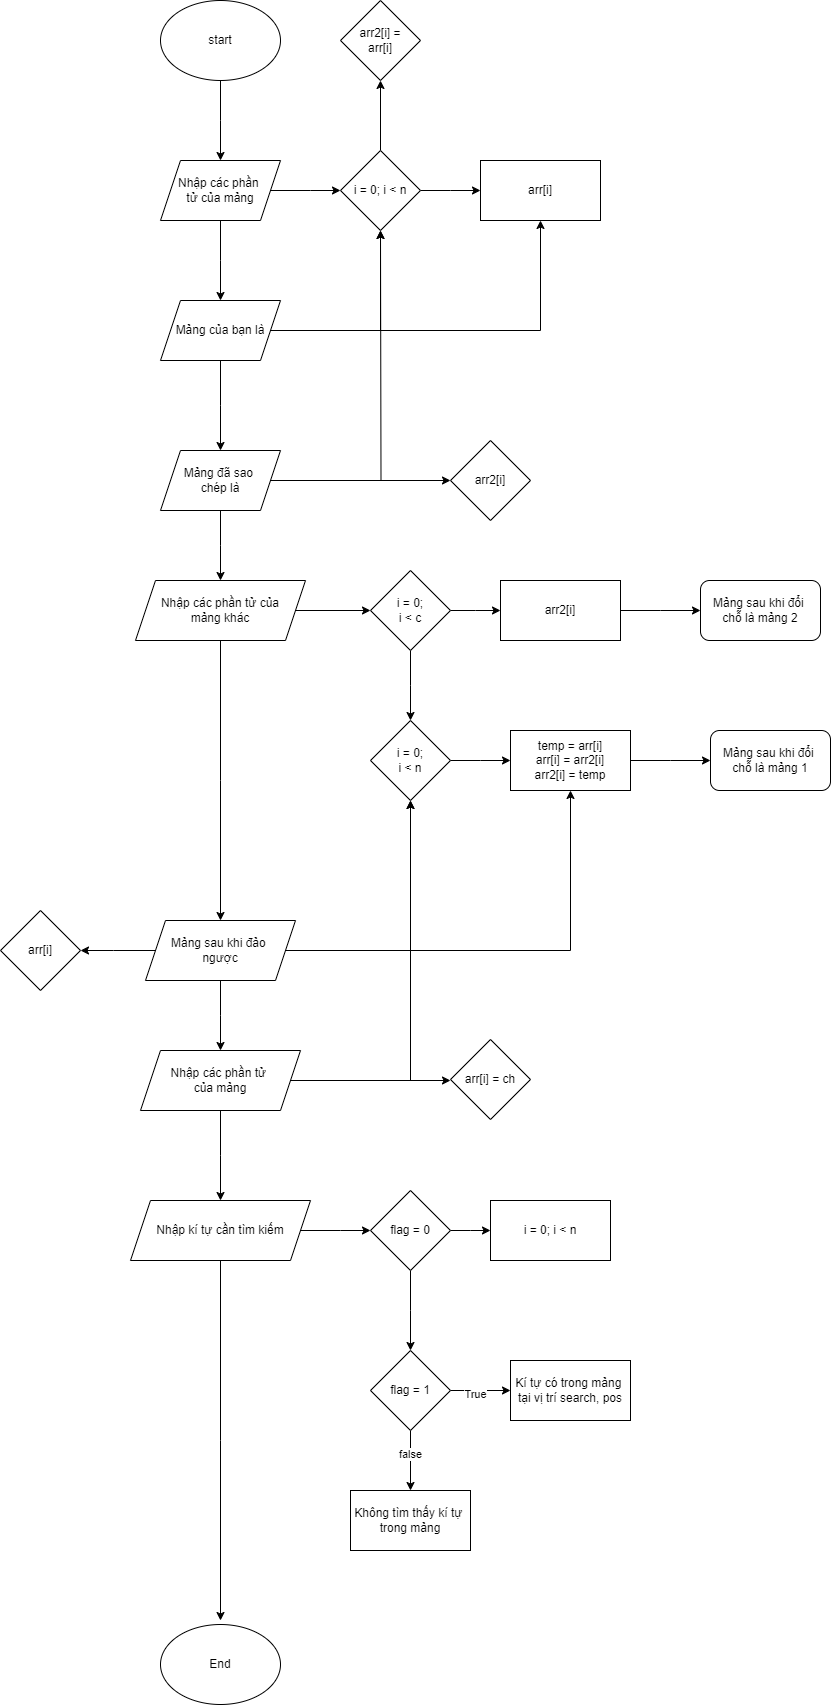

The diagram above was exported from draw.io. Its source (the exported page's mxGraphModel, read from the mxfile embedded in the PNG):
<mxGraphModel dx="1290" dy="566" grid="1" gridSize="10" guides="1" tooltips="1" connect="1" arrows="1" fold="1" page="1" pageScale="1" pageWidth="827" pageHeight="1169" math="0" shadow="0">
  <root>
    <mxCell id="WIyWlLk6GJQsqaUBKTNV-0" />
    <mxCell id="WIyWlLk6GJQsqaUBKTNV-1" parent="WIyWlLk6GJQsqaUBKTNV-0" />
    <mxCell id="uDufQaE7J2KdvV92OUyh-1" style="edgeStyle=orthogonalEdgeStyle;rounded=0;orthogonalLoop=1;jettySize=auto;html=1;" edge="1" parent="WIyWlLk6GJQsqaUBKTNV-1" source="uDufQaE7J2KdvV92OUyh-0">
      <mxGeometry relative="1" as="geometry">
        <mxPoint x="330" y="210" as="targetPoint" />
      </mxGeometry>
    </mxCell>
    <mxCell id="uDufQaE7J2KdvV92OUyh-0" value="start" style="ellipse;whiteSpace=wrap;html=1;" vertex="1" parent="WIyWlLk6GJQsqaUBKTNV-1">
      <mxGeometry x="270" y="50" width="120" height="80" as="geometry" />
    </mxCell>
    <mxCell id="uDufQaE7J2KdvV92OUyh-3" style="edgeStyle=orthogonalEdgeStyle;rounded=0;orthogonalLoop=1;jettySize=auto;html=1;" edge="1" parent="WIyWlLk6GJQsqaUBKTNV-1" source="uDufQaE7J2KdvV92OUyh-2">
      <mxGeometry relative="1" as="geometry">
        <mxPoint x="450" y="240" as="targetPoint" />
      </mxGeometry>
    </mxCell>
    <mxCell id="uDufQaE7J2KdvV92OUyh-5" style="edgeStyle=orthogonalEdgeStyle;rounded=0;orthogonalLoop=1;jettySize=auto;html=1;" edge="1" parent="WIyWlLk6GJQsqaUBKTNV-1" source="uDufQaE7J2KdvV92OUyh-2">
      <mxGeometry relative="1" as="geometry">
        <mxPoint x="330" y="350" as="targetPoint" />
      </mxGeometry>
    </mxCell>
    <mxCell id="uDufQaE7J2KdvV92OUyh-2" value="Nhập các phần&amp;nbsp;&lt;br&gt;tử của mảng" style="shape=parallelogram;perimeter=parallelogramPerimeter;whiteSpace=wrap;html=1;fixedSize=1;" vertex="1" parent="WIyWlLk6GJQsqaUBKTNV-1">
      <mxGeometry x="270" y="210" width="120" height="60" as="geometry" />
    </mxCell>
    <mxCell id="uDufQaE7J2KdvV92OUyh-8" style="edgeStyle=orthogonalEdgeStyle;rounded=0;orthogonalLoop=1;jettySize=auto;html=1;" edge="1" parent="WIyWlLk6GJQsqaUBKTNV-1" source="uDufQaE7J2KdvV92OUyh-4">
      <mxGeometry relative="1" as="geometry">
        <mxPoint x="590" y="240" as="targetPoint" />
      </mxGeometry>
    </mxCell>
    <mxCell id="uDufQaE7J2KdvV92OUyh-16" style="edgeStyle=orthogonalEdgeStyle;rounded=0;orthogonalLoop=1;jettySize=auto;html=1;" edge="1" parent="WIyWlLk6GJQsqaUBKTNV-1" source="uDufQaE7J2KdvV92OUyh-4">
      <mxGeometry relative="1" as="geometry">
        <mxPoint x="490" y="130" as="targetPoint" />
      </mxGeometry>
    </mxCell>
    <mxCell id="uDufQaE7J2KdvV92OUyh-4" value="i = 0; i &amp;lt; n" style="rhombus;whiteSpace=wrap;html=1;" vertex="1" parent="WIyWlLk6GJQsqaUBKTNV-1">
      <mxGeometry x="450" y="200" width="80" height="80" as="geometry" />
    </mxCell>
    <mxCell id="uDufQaE7J2KdvV92OUyh-7" style="edgeStyle=orthogonalEdgeStyle;rounded=0;orthogonalLoop=1;jettySize=auto;html=1;entryX=0.5;entryY=1;entryDx=0;entryDy=0;" edge="1" parent="WIyWlLk6GJQsqaUBKTNV-1" source="uDufQaE7J2KdvV92OUyh-6" target="uDufQaE7J2KdvV92OUyh-4">
      <mxGeometry relative="1" as="geometry" />
    </mxCell>
    <mxCell id="uDufQaE7J2KdvV92OUyh-10" style="edgeStyle=orthogonalEdgeStyle;rounded=0;orthogonalLoop=1;jettySize=auto;html=1;entryX=0.5;entryY=1;entryDx=0;entryDy=0;" edge="1" parent="WIyWlLk6GJQsqaUBKTNV-1" source="uDufQaE7J2KdvV92OUyh-6" target="uDufQaE7J2KdvV92OUyh-9">
      <mxGeometry relative="1" as="geometry" />
    </mxCell>
    <mxCell id="uDufQaE7J2KdvV92OUyh-11" style="edgeStyle=orthogonalEdgeStyle;rounded=0;orthogonalLoop=1;jettySize=auto;html=1;" edge="1" parent="WIyWlLk6GJQsqaUBKTNV-1" source="uDufQaE7J2KdvV92OUyh-6">
      <mxGeometry relative="1" as="geometry">
        <mxPoint x="330" y="500" as="targetPoint" />
      </mxGeometry>
    </mxCell>
    <mxCell id="uDufQaE7J2KdvV92OUyh-6" value="Mảng của bạn là" style="shape=parallelogram;perimeter=parallelogramPerimeter;whiteSpace=wrap;html=1;fixedSize=1;" vertex="1" parent="WIyWlLk6GJQsqaUBKTNV-1">
      <mxGeometry x="270" y="350" width="120" height="60" as="geometry" />
    </mxCell>
    <mxCell id="uDufQaE7J2KdvV92OUyh-9" value="arr[i]" style="rounded=0;whiteSpace=wrap;html=1;" vertex="1" parent="WIyWlLk6GJQsqaUBKTNV-1">
      <mxGeometry x="590" y="210" width="120" height="60" as="geometry" />
    </mxCell>
    <mxCell id="uDufQaE7J2KdvV92OUyh-13" style="edgeStyle=orthogonalEdgeStyle;rounded=0;orthogonalLoop=1;jettySize=auto;html=1;" edge="1" parent="WIyWlLk6GJQsqaUBKTNV-1" source="uDufQaE7J2KdvV92OUyh-12">
      <mxGeometry relative="1" as="geometry">
        <mxPoint x="490" y="280" as="targetPoint" />
      </mxGeometry>
    </mxCell>
    <mxCell id="uDufQaE7J2KdvV92OUyh-14" style="edgeStyle=orthogonalEdgeStyle;rounded=0;orthogonalLoop=1;jettySize=auto;html=1;" edge="1" parent="WIyWlLk6GJQsqaUBKTNV-1" source="uDufQaE7J2KdvV92OUyh-12">
      <mxGeometry relative="1" as="geometry">
        <mxPoint x="560" y="530" as="targetPoint" />
      </mxGeometry>
    </mxCell>
    <mxCell id="uDufQaE7J2KdvV92OUyh-18" style="edgeStyle=orthogonalEdgeStyle;rounded=0;orthogonalLoop=1;jettySize=auto;html=1;" edge="1" parent="WIyWlLk6GJQsqaUBKTNV-1" source="uDufQaE7J2KdvV92OUyh-12">
      <mxGeometry relative="1" as="geometry">
        <mxPoint x="330" y="630" as="targetPoint" />
      </mxGeometry>
    </mxCell>
    <mxCell id="uDufQaE7J2KdvV92OUyh-12" value="Mảng đã sao&amp;nbsp;&lt;br&gt;chép là" style="shape=parallelogram;perimeter=parallelogramPerimeter;whiteSpace=wrap;html=1;fixedSize=1;" vertex="1" parent="WIyWlLk6GJQsqaUBKTNV-1">
      <mxGeometry x="270" y="500" width="120" height="60" as="geometry" />
    </mxCell>
    <mxCell id="uDufQaE7J2KdvV92OUyh-15" value="arr2[i]" style="rhombus;whiteSpace=wrap;html=1;" vertex="1" parent="WIyWlLk6GJQsqaUBKTNV-1">
      <mxGeometry x="560" y="490" width="80" height="80" as="geometry" />
    </mxCell>
    <mxCell id="uDufQaE7J2KdvV92OUyh-17" value="arr2[i] =&lt;br&gt;arr[i]" style="rhombus;whiteSpace=wrap;html=1;" vertex="1" parent="WIyWlLk6GJQsqaUBKTNV-1">
      <mxGeometry x="450" y="50" width="80" height="80" as="geometry" />
    </mxCell>
    <mxCell id="uDufQaE7J2KdvV92OUyh-20" style="edgeStyle=orthogonalEdgeStyle;rounded=0;orthogonalLoop=1;jettySize=auto;html=1;" edge="1" parent="WIyWlLk6GJQsqaUBKTNV-1" source="uDufQaE7J2KdvV92OUyh-19">
      <mxGeometry relative="1" as="geometry">
        <mxPoint x="480" y="660" as="targetPoint" />
      </mxGeometry>
    </mxCell>
    <mxCell id="uDufQaE7J2KdvV92OUyh-33" style="edgeStyle=orthogonalEdgeStyle;rounded=0;orthogonalLoop=1;jettySize=auto;html=1;" edge="1" parent="WIyWlLk6GJQsqaUBKTNV-1" source="uDufQaE7J2KdvV92OUyh-19">
      <mxGeometry relative="1" as="geometry">
        <mxPoint x="330" y="970" as="targetPoint" />
      </mxGeometry>
    </mxCell>
    <mxCell id="uDufQaE7J2KdvV92OUyh-19" value="Nhập các phần tử của&lt;br&gt;mảng khác" style="shape=parallelogram;perimeter=parallelogramPerimeter;whiteSpace=wrap;html=1;fixedSize=1;" vertex="1" parent="WIyWlLk6GJQsqaUBKTNV-1">
      <mxGeometry x="245" y="630" width="170" height="60" as="geometry" />
    </mxCell>
    <mxCell id="uDufQaE7J2KdvV92OUyh-22" style="edgeStyle=orthogonalEdgeStyle;rounded=0;orthogonalLoop=1;jettySize=auto;html=1;" edge="1" parent="WIyWlLk6GJQsqaUBKTNV-1" source="uDufQaE7J2KdvV92OUyh-21">
      <mxGeometry relative="1" as="geometry">
        <mxPoint x="610" y="660" as="targetPoint" />
      </mxGeometry>
    </mxCell>
    <mxCell id="uDufQaE7J2KdvV92OUyh-24" style="edgeStyle=orthogonalEdgeStyle;rounded=0;orthogonalLoop=1;jettySize=auto;html=1;" edge="1" parent="WIyWlLk6GJQsqaUBKTNV-1" source="uDufQaE7J2KdvV92OUyh-21">
      <mxGeometry relative="1" as="geometry">
        <mxPoint x="520" y="770" as="targetPoint" />
      </mxGeometry>
    </mxCell>
    <mxCell id="uDufQaE7J2KdvV92OUyh-21" value="i = 0;&lt;br&gt;i &amp;lt; c" style="rhombus;whiteSpace=wrap;html=1;" vertex="1" parent="WIyWlLk6GJQsqaUBKTNV-1">
      <mxGeometry x="480" y="620" width="80" height="80" as="geometry" />
    </mxCell>
    <mxCell id="uDufQaE7J2KdvV92OUyh-28" style="edgeStyle=orthogonalEdgeStyle;rounded=0;orthogonalLoop=1;jettySize=auto;html=1;" edge="1" parent="WIyWlLk6GJQsqaUBKTNV-1" source="uDufQaE7J2KdvV92OUyh-23">
      <mxGeometry relative="1" as="geometry">
        <mxPoint x="810" y="660" as="targetPoint" />
      </mxGeometry>
    </mxCell>
    <mxCell id="uDufQaE7J2KdvV92OUyh-23" value="arr2[i]" style="rounded=0;whiteSpace=wrap;html=1;" vertex="1" parent="WIyWlLk6GJQsqaUBKTNV-1">
      <mxGeometry x="610" y="630" width="120" height="60" as="geometry" />
    </mxCell>
    <mxCell id="uDufQaE7J2KdvV92OUyh-26" style="edgeStyle=orthogonalEdgeStyle;rounded=0;orthogonalLoop=1;jettySize=auto;html=1;" edge="1" parent="WIyWlLk6GJQsqaUBKTNV-1" source="uDufQaE7J2KdvV92OUyh-25">
      <mxGeometry relative="1" as="geometry">
        <mxPoint x="620" y="810" as="targetPoint" />
      </mxGeometry>
    </mxCell>
    <mxCell id="uDufQaE7J2KdvV92OUyh-25" value="i = 0;&lt;br&gt;i &amp;lt; n" style="rhombus;whiteSpace=wrap;html=1;" vertex="1" parent="WIyWlLk6GJQsqaUBKTNV-1">
      <mxGeometry x="480" y="770" width="80" height="80" as="geometry" />
    </mxCell>
    <mxCell id="uDufQaE7J2KdvV92OUyh-30" style="edgeStyle=orthogonalEdgeStyle;rounded=0;orthogonalLoop=1;jettySize=auto;html=1;" edge="1" parent="WIyWlLk6GJQsqaUBKTNV-1" source="uDufQaE7J2KdvV92OUyh-27">
      <mxGeometry relative="1" as="geometry">
        <mxPoint x="820" y="810" as="targetPoint" />
      </mxGeometry>
    </mxCell>
    <mxCell id="uDufQaE7J2KdvV92OUyh-27" value="temp = arr[i]&lt;br&gt;arr[i] = arr2[i]&lt;br&gt;arr2[i] = temp" style="rounded=0;whiteSpace=wrap;html=1;" vertex="1" parent="WIyWlLk6GJQsqaUBKTNV-1">
      <mxGeometry x="620" y="780" width="120" height="60" as="geometry" />
    </mxCell>
    <mxCell id="uDufQaE7J2KdvV92OUyh-29" value="Mảng sau khi đổi&amp;nbsp;&lt;br&gt;chỗ là mảng 2" style="rounded=1;whiteSpace=wrap;html=1;" vertex="1" parent="WIyWlLk6GJQsqaUBKTNV-1">
      <mxGeometry x="810" y="630" width="120" height="60" as="geometry" />
    </mxCell>
    <mxCell id="uDufQaE7J2KdvV92OUyh-31" value="Mảng sau khi đổi&amp;nbsp;&lt;br&gt;chỗ là mảng 1" style="rounded=1;whiteSpace=wrap;html=1;" vertex="1" parent="WIyWlLk6GJQsqaUBKTNV-1">
      <mxGeometry x="820" y="780" width="120" height="60" as="geometry" />
    </mxCell>
    <mxCell id="uDufQaE7J2KdvV92OUyh-35" style="edgeStyle=orthogonalEdgeStyle;rounded=0;orthogonalLoop=1;jettySize=auto;html=1;entryX=0.5;entryY=1;entryDx=0;entryDy=0;" edge="1" parent="WIyWlLk6GJQsqaUBKTNV-1" source="uDufQaE7J2KdvV92OUyh-34" target="uDufQaE7J2KdvV92OUyh-25">
      <mxGeometry relative="1" as="geometry" />
    </mxCell>
    <mxCell id="uDufQaE7J2KdvV92OUyh-36" style="edgeStyle=orthogonalEdgeStyle;rounded=0;orthogonalLoop=1;jettySize=auto;html=1;entryX=0.5;entryY=1;entryDx=0;entryDy=0;" edge="1" parent="WIyWlLk6GJQsqaUBKTNV-1" source="uDufQaE7J2KdvV92OUyh-34" target="uDufQaE7J2KdvV92OUyh-27">
      <mxGeometry relative="1" as="geometry" />
    </mxCell>
    <mxCell id="uDufQaE7J2KdvV92OUyh-37" style="edgeStyle=orthogonalEdgeStyle;rounded=0;orthogonalLoop=1;jettySize=auto;html=1;" edge="1" parent="WIyWlLk6GJQsqaUBKTNV-1" source="uDufQaE7J2KdvV92OUyh-34">
      <mxGeometry relative="1" as="geometry">
        <mxPoint x="190" y="1000" as="targetPoint" />
      </mxGeometry>
    </mxCell>
    <mxCell id="uDufQaE7J2KdvV92OUyh-39" style="edgeStyle=orthogonalEdgeStyle;rounded=0;orthogonalLoop=1;jettySize=auto;html=1;" edge="1" parent="WIyWlLk6GJQsqaUBKTNV-1" source="uDufQaE7J2KdvV92OUyh-34">
      <mxGeometry relative="1" as="geometry">
        <mxPoint x="330" y="1100" as="targetPoint" />
      </mxGeometry>
    </mxCell>
    <mxCell id="uDufQaE7J2KdvV92OUyh-34" value="Mảng sau khi đảo&amp;nbsp;&lt;br&gt;ngược" style="shape=parallelogram;perimeter=parallelogramPerimeter;whiteSpace=wrap;html=1;fixedSize=1;" vertex="1" parent="WIyWlLk6GJQsqaUBKTNV-1">
      <mxGeometry x="255" y="970" width="150" height="60" as="geometry" />
    </mxCell>
    <mxCell id="uDufQaE7J2KdvV92OUyh-38" value="arr[i]" style="rhombus;whiteSpace=wrap;html=1;" vertex="1" parent="WIyWlLk6GJQsqaUBKTNV-1">
      <mxGeometry x="110" y="960" width="80" height="80" as="geometry" />
    </mxCell>
    <mxCell id="uDufQaE7J2KdvV92OUyh-41" style="edgeStyle=orthogonalEdgeStyle;rounded=0;orthogonalLoop=1;jettySize=auto;html=1;" edge="1" parent="WIyWlLk6GJQsqaUBKTNV-1" source="uDufQaE7J2KdvV92OUyh-40" target="uDufQaE7J2KdvV92OUyh-25">
      <mxGeometry relative="1" as="geometry" />
    </mxCell>
    <mxCell id="uDufQaE7J2KdvV92OUyh-42" style="edgeStyle=orthogonalEdgeStyle;rounded=0;orthogonalLoop=1;jettySize=auto;html=1;" edge="1" parent="WIyWlLk6GJQsqaUBKTNV-1" source="uDufQaE7J2KdvV92OUyh-40">
      <mxGeometry relative="1" as="geometry">
        <mxPoint x="560" y="1130" as="targetPoint" />
      </mxGeometry>
    </mxCell>
    <mxCell id="uDufQaE7J2KdvV92OUyh-44" style="edgeStyle=orthogonalEdgeStyle;rounded=0;orthogonalLoop=1;jettySize=auto;html=1;" edge="1" parent="WIyWlLk6GJQsqaUBKTNV-1" source="uDufQaE7J2KdvV92OUyh-40">
      <mxGeometry relative="1" as="geometry">
        <mxPoint x="330" y="1250" as="targetPoint" />
      </mxGeometry>
    </mxCell>
    <mxCell id="uDufQaE7J2KdvV92OUyh-40" value="Nhập các phần tử&amp;nbsp;&lt;br&gt;của mảng" style="shape=parallelogram;perimeter=parallelogramPerimeter;whiteSpace=wrap;html=1;fixedSize=1;" vertex="1" parent="WIyWlLk6GJQsqaUBKTNV-1">
      <mxGeometry x="250" y="1100" width="160" height="60" as="geometry" />
    </mxCell>
    <mxCell id="uDufQaE7J2KdvV92OUyh-43" value="arr[i] = ch" style="rhombus;whiteSpace=wrap;html=1;" vertex="1" parent="WIyWlLk6GJQsqaUBKTNV-1">
      <mxGeometry x="560" y="1089" width="80" height="80" as="geometry" />
    </mxCell>
    <mxCell id="uDufQaE7J2KdvV92OUyh-46" style="edgeStyle=orthogonalEdgeStyle;rounded=0;orthogonalLoop=1;jettySize=auto;html=1;" edge="1" parent="WIyWlLk6GJQsqaUBKTNV-1" source="uDufQaE7J2KdvV92OUyh-45">
      <mxGeometry relative="1" as="geometry">
        <mxPoint x="480" y="1280" as="targetPoint" />
      </mxGeometry>
    </mxCell>
    <mxCell id="uDufQaE7J2KdvV92OUyh-57" style="edgeStyle=orthogonalEdgeStyle;rounded=0;orthogonalLoop=1;jettySize=auto;html=1;" edge="1" parent="WIyWlLk6GJQsqaUBKTNV-1" source="uDufQaE7J2KdvV92OUyh-45">
      <mxGeometry relative="1" as="geometry">
        <mxPoint x="330" y="1670" as="targetPoint" />
      </mxGeometry>
    </mxCell>
    <mxCell id="uDufQaE7J2KdvV92OUyh-45" value="Nhập kí tự cần tìm kiếm" style="shape=parallelogram;perimeter=parallelogramPerimeter;whiteSpace=wrap;html=1;fixedSize=1;" vertex="1" parent="WIyWlLk6GJQsqaUBKTNV-1">
      <mxGeometry x="240" y="1250" width="180" height="60" as="geometry" />
    </mxCell>
    <mxCell id="uDufQaE7J2KdvV92OUyh-48" style="edgeStyle=orthogonalEdgeStyle;rounded=0;orthogonalLoop=1;jettySize=auto;html=1;" edge="1" parent="WIyWlLk6GJQsqaUBKTNV-1" source="uDufQaE7J2KdvV92OUyh-47">
      <mxGeometry relative="1" as="geometry">
        <mxPoint x="600" y="1280" as="targetPoint" />
      </mxGeometry>
    </mxCell>
    <mxCell id="uDufQaE7J2KdvV92OUyh-50" style="edgeStyle=orthogonalEdgeStyle;rounded=0;orthogonalLoop=1;jettySize=auto;html=1;" edge="1" parent="WIyWlLk6GJQsqaUBKTNV-1" source="uDufQaE7J2KdvV92OUyh-47">
      <mxGeometry relative="1" as="geometry">
        <mxPoint x="520" y="1400" as="targetPoint" />
      </mxGeometry>
    </mxCell>
    <mxCell id="uDufQaE7J2KdvV92OUyh-47" value="flag = 0" style="rhombus;whiteSpace=wrap;html=1;" vertex="1" parent="WIyWlLk6GJQsqaUBKTNV-1">
      <mxGeometry x="480" y="1240" width="80" height="80" as="geometry" />
    </mxCell>
    <mxCell id="uDufQaE7J2KdvV92OUyh-49" value="i = 0; i &amp;lt; n" style="rounded=0;whiteSpace=wrap;html=1;" vertex="1" parent="WIyWlLk6GJQsqaUBKTNV-1">
      <mxGeometry x="600" y="1250" width="120" height="60" as="geometry" />
    </mxCell>
    <mxCell id="uDufQaE7J2KdvV92OUyh-52" style="edgeStyle=orthogonalEdgeStyle;rounded=0;orthogonalLoop=1;jettySize=auto;html=1;" edge="1" parent="WIyWlLk6GJQsqaUBKTNV-1" source="uDufQaE7J2KdvV92OUyh-51">
      <mxGeometry relative="1" as="geometry">
        <mxPoint x="620" y="1440" as="targetPoint" />
      </mxGeometry>
    </mxCell>
    <mxCell id="uDufQaE7J2KdvV92OUyh-54" value="True" style="edgeLabel;html=1;align=center;verticalAlign=middle;resizable=0;points=[];" vertex="1" connectable="0" parent="uDufQaE7J2KdvV92OUyh-52">
      <mxGeometry x="-0.2067" y="-3" relative="1" as="geometry">
        <mxPoint as="offset" />
      </mxGeometry>
    </mxCell>
    <mxCell id="uDufQaE7J2KdvV92OUyh-55" style="edgeStyle=orthogonalEdgeStyle;rounded=0;orthogonalLoop=1;jettySize=auto;html=1;" edge="1" parent="WIyWlLk6GJQsqaUBKTNV-1" source="uDufQaE7J2KdvV92OUyh-51">
      <mxGeometry relative="1" as="geometry">
        <mxPoint x="520" y="1540" as="targetPoint" />
      </mxGeometry>
    </mxCell>
    <mxCell id="uDufQaE7J2KdvV92OUyh-59" value="false" style="edgeLabel;html=1;align=center;verticalAlign=middle;resizable=0;points=[];" vertex="1" connectable="0" parent="uDufQaE7J2KdvV92OUyh-55">
      <mxGeometry x="-0.2463" y="-1" relative="1" as="geometry">
        <mxPoint as="offset" />
      </mxGeometry>
    </mxCell>
    <mxCell id="uDufQaE7J2KdvV92OUyh-51" value="flag = 1" style="rhombus;whiteSpace=wrap;html=1;" vertex="1" parent="WIyWlLk6GJQsqaUBKTNV-1">
      <mxGeometry x="480" y="1400" width="80" height="80" as="geometry" />
    </mxCell>
    <mxCell id="uDufQaE7J2KdvV92OUyh-53" value="Kí tự có trong mảng&amp;nbsp;&lt;br&gt;tại vị trí search, pos" style="rounded=0;whiteSpace=wrap;html=1;" vertex="1" parent="WIyWlLk6GJQsqaUBKTNV-1">
      <mxGeometry x="620" y="1410" width="120" height="60" as="geometry" />
    </mxCell>
    <mxCell id="uDufQaE7J2KdvV92OUyh-56" value="Không tìm thấy kí tự&amp;nbsp;&lt;br&gt;trong mảng" style="rounded=0;whiteSpace=wrap;html=1;" vertex="1" parent="WIyWlLk6GJQsqaUBKTNV-1">
      <mxGeometry x="460" y="1540" width="120" height="60" as="geometry" />
    </mxCell>
    <mxCell id="uDufQaE7J2KdvV92OUyh-58" value="End" style="ellipse;whiteSpace=wrap;html=1;" vertex="1" parent="WIyWlLk6GJQsqaUBKTNV-1">
      <mxGeometry x="270" y="1674" width="120" height="80" as="geometry" />
    </mxCell>
  </root>
</mxGraphModel>